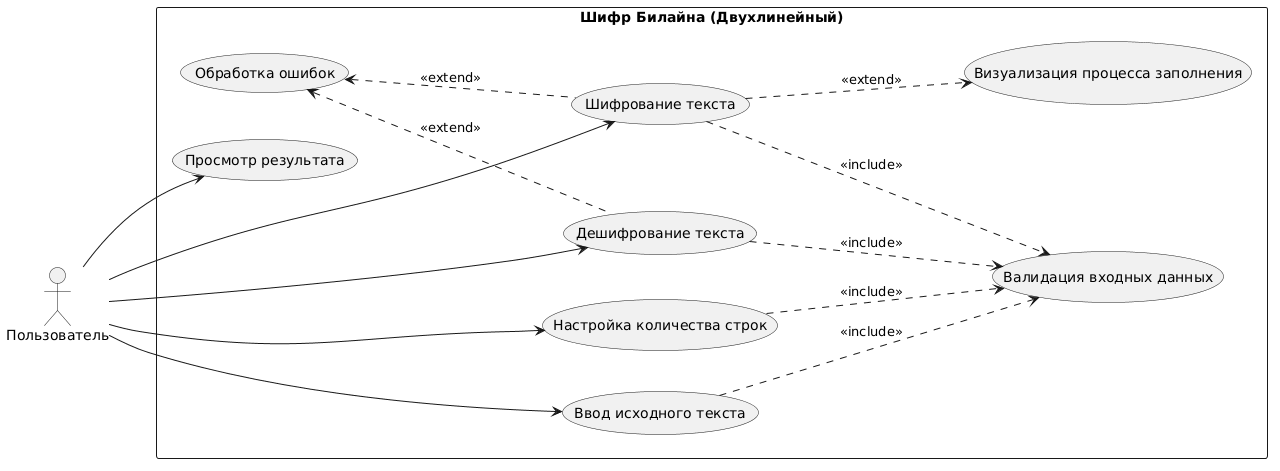

The diagram above was rendered by PlantUML. Its source (embedded in the PNG):
@startuml
left to right direction
skinparam packageStyle rectangle

actor "Пользователь" as User

rectangle "Шифр Билайна (Двухлинейный)" {
  
  usecase "Шифрование текста" as ShText
  usecase "Дешифрование текста" as DeText
  usecase "Настройка количества строк" as Quan
  usecase "Ввод исходного текста" as VText
  usecase "Просмотр результата" as Result
  usecase "Валидация входных данных" as Val
  usecase "Визуализация процесса заполнения" as Vis
  usecase "Обработка ошибок" as Err

  User --> ShText
  User --> DeText
  User --> Quan
  User --> VText
  User --> Result
  
  ShText ...> Val : <<include>>
  DeText ...> Val : <<include>>
  ShText ...> Vis : <<extend>>
  Quan ...> Val : <<include>>
  VText ...> Val : <<include>>
  
  Err <... ShText : <<extend>>
  Err <... DeText : <<extend>>
}
@enduml